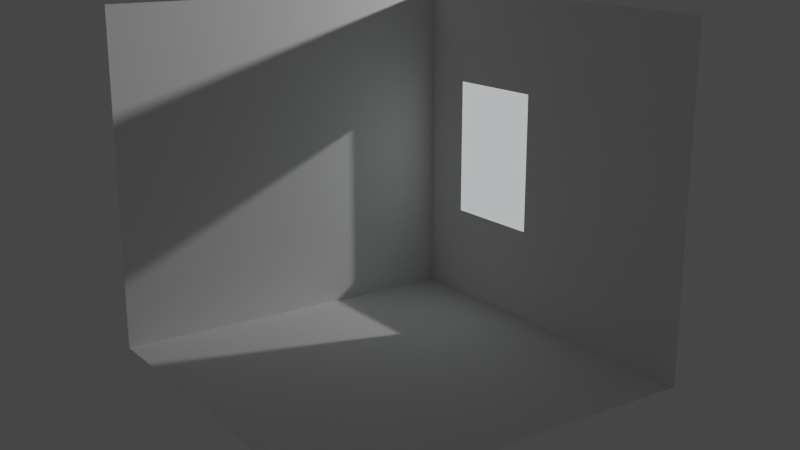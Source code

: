 # Source: room.blend  (saved by Blender 3.1.7; exported with 4.5.12 LTS)
import bpy
from mathutils import Matrix  # noqa: F401  (used for matrix-valued properties, if any)

bpy.ops.wm.read_factory_settings(use_empty=True)
scene = bpy.context.scene
scene.name = 'Scene'

# ---- collections
col_collection = bpy.data.collections.new('Collection'); scene.collection.children.link(col_collection)

# ---- materials (node trees are filled in below, after node groups)
mat_glass = bpy.data.materials.new('Glass')

# ---- material node trees
mat_glass.use_nodes = True; mat_glass.node_tree.nodes.clear()
_N = mat_glass.node_tree.nodes; _L = mat_glass.node_tree.links
n0 = _N.new('ShaderNodeBsdfPrincipled'); n0.name = 'Principled BSDF'; n0.location = (10, 300)
n0.distribution = 'GGX'
n0.subsurface_method = 'RANDOM_WALK_SKIN'
n0.inputs[0].default_value = (0.9216, 0.9911, 1.0, 0.0)
n0.inputs[2].default_value = 0.0
n0.inputs[3].default_value = 1.45
n0.inputs[4].default_value = 0.5
n0.inputs[8].default_value = 1.0
n0.inputs[9].default_value = (1.0, 1.0, 1.0)
n0.inputs[10].default_value = 1.0
n0.inputs[27].default_value = (0.9216, 0.9911, 1.0, 0.0)
n0.inputs[28].default_value = 1.0
n1 = _N.new('ShaderNodeOutputMaterial'); n1.name = 'Material Output'; n1.location = (300, 300)
_L.new(n0.outputs[0], n1.inputs[0])
n1.is_active_output = True

# ---- world
world_world = bpy.data.worlds.new('World'); scene.world = world_world
world_world.use_nodes = True; world_world.node_tree.nodes.clear()
_N = world_world.node_tree.nodes; _L = world_world.node_tree.links
n0 = _N.new('ShaderNodeOutputWorld'); n0.name = 'World Output'; n0.location = (300, 300)
n1 = _N.new('ShaderNodeBackground'); n1.name = 'Background'; n1.location = (10, 300)
n1.inputs[0].default_value = (0.05088, 0.05088, 0.05088, 1.0)
_L.new(n1.outputs[0], n0.inputs[0])
n0.is_active_output = True
world_world.color = (0.05088, 0.05088, 0.05088)
world_world.use_sun_shadow = False
world_world.sun_shadow_jitter_overblur = 0.0

# ---- cameras
cam_camera = bpy.data.cameras.new('Camera')
cam_camera.clip_end = 100.0
cam_camera.ortho_scale = 7.314

# ---- lights
light_light = bpy.data.lights.new('Light', 'POINT')
light_light.transmission_factor = 0.0
light_light.energy = 1000.0
light_light.shadow_soft_size = 0.1
light_light.shadow_maximum_resolution = 0.006
light_light.use_absolute_resolution = True

# ---- meshes
me_plane = bpy.data.meshes.new('Plane')
me_plane.from_pydata([(-1.0, -1.0, 0.0), (1.0, -1.0, 0.0), (-1.0, 1.0, 0.0), (1.0, 1.0, 0.0)], [], [(0, 1, 3, 2)])
_uv = me_plane.uv_layers.new(name='UVMap')
_uv.uv.foreach_set('vector', [0.0, 0.0, 1.0, 0.0, 1.0, 1.0, 0.0, 1.0])
me_plane.use_remesh_fix_poles = True
me_plane.use_remesh_preserve_attributes = False
me_plane.update()
me_plane_003 = bpy.data.meshes.new('Plane.003')
me_plane_003.from_pydata([(-1.0, -1.0, 0.0), (1.0, -1.0, 0.0), (-1.0, 1.0, 0.0), (1.0, 1.0, 0.0), (-1.0, 1.0, 2.0), (1.0, 1.0, 2.0), (-1.0, 1.0, -5.96e-08), (1.0, 1.0, -5.96e-08), (-0.4286, 1.0, -5.96e-08), (-0.7143, 1.0, -5.96e-08), (-0.4286, 1.0, 0.8571), (-0.4286, 1.0, 0.5714), (-0.4286, 1.0, 0.2857), (0.4286, 1.0, 0.8571), (0.4286, 1.0, 0.2857)], [], [(9, 11, 12, 8), (5, 7, 8, 12, 14, 13, 10, 11, 9, 6, 4), (0, 1, 3, 2)])
_uv = me_plane_003.uv_layers.new(name='UVMap')
_uv.uv.foreach_set('vector', [0.1429, 1.0, 0.2857, 0.7143, 0.2857, 0.8571, 0.2857, 1.0, 1.0, 0.0, 1.0, 1.0, 0.2857, 1.0, 0.2857, 0.8571, 0.7143, 0.8571, 0.7143, 0.5714, 0.2857, 0.5714, 0.2857, 0.7143, 0.1429, 1.0, 0.0, 1.0, 0.0, 0.0, 0.0, 0.0, 1.0, 0.0, 1.0, 1.0, 0.0, 1.0])
me_plane_003.materials.append(None)
me_plane_003.use_remesh_fix_poles = True
me_plane_003.use_remesh_preserve_attributes = False
me_plane_003.update()
me_plane_004 = bpy.data.meshes.new('Plane.004')
me_plane_004.from_pydata([(1.0, -1.0, 0.0), (-0.4286, 1.0, 0.8571), (-0.4286, 1.0, 0.5714), (-0.4286, 1.0, 0.2857), (0.4286, 1.0, 0.8571), (0.4286, 1.0, 0.2857)], [], [(2, 1, 4, 5, 3)])
_uv = me_plane_004.uv_layers.new(name='UVMap')
_uv.uv.foreach_set('vector', [0.2857, 0.7143, 0.2857, 0.5714, 0.7143, 0.5714, 0.7143, 0.8571, 0.2857, 0.8571])
me_plane_004.materials.append(mat_glass)
me_plane_004.use_remesh_fix_poles = True
me_plane_004.use_remesh_preserve_attributes = False
me_plane_004.update()

# ---- objects
ob_light = bpy.data.objects.new('Light', light_light)
ob_camera = bpy.data.objects.new('Camera', cam_camera)
ob_floor = bpy.data.objects.new('Floor', me_plane)
ob_walls = bpy.data.objects.new('Walls', me_plane_003)
ob_window = bpy.data.objects.new('Window', me_plane_004)

# ---- transforms, parenting, visibility, modifiers, constraints
ob_light.location = (5.838, -1.039, 3.937)
ob_light.rotation_euler = (0.6503, 0.05522, 1.866)
ob_light.lock_rotations_4d = False
ob_light.empty_display_type = 'ARROWS'
ob_light.color = (0.0, 0.0, 0.0, 0.0)
ob_light.lineart.crease_threshold = 0.0
ob_camera.location = (-4.441, -6.519, 3.386)
ob_camera.rotation_euler = (1.292, 1.644e-07, -0.6074)
ob_camera.scale = (1.0, 1.0, 1.0)
ob_camera.lock_rotations_4d = False
ob_camera.empty_display_type = 'ARROWS'
ob_camera.color = (0.0, 0.0, 0.0, 0.0)
ob_camera.display_type = 'WIRE'
ob_camera.lineart.crease_threshold = 0.0
ob_floor.location = (0.0, 0.0, 0.0)
ob_floor.scale = (1.5, 1.5, 1.5)
ob_walls.location = (0.0, 1.5, 1.35)
ob_walls.rotation_euler = (1.571, 1.571, 0.0)
ob_walls.scale = (1.35, 1.5, 1.5)
ob_window.location = (0.0, 1.5, 1.35)
ob_window.rotation_euler = (1.571, 1.571, 0.0)
ob_window.scale = (1.35, 1.5, 1.5)

# ---- collection membership
col_collection.objects.link(ob_light)
col_collection.objects.link(ob_camera)
col_collection.objects.link(ob_floor)
col_collection.objects.link(ob_walls)
col_collection.objects.link(ob_window)

# ---- scene / render settings (as saved in the file)
scene.camera = ob_camera
scene.frame_start = 1; scene.frame_end = 250; scene.frame_set(1)
scene.render.engine = 'CYCLES'
scene.cycles.shading_system = True
scene.cycles.sampling_pattern = 'TABULATED_SOBOL'
scene.cycles.use_light_tree = False
scene.view_settings.view_transform = 'Filmic'
bpy.context.view_layer.update()
